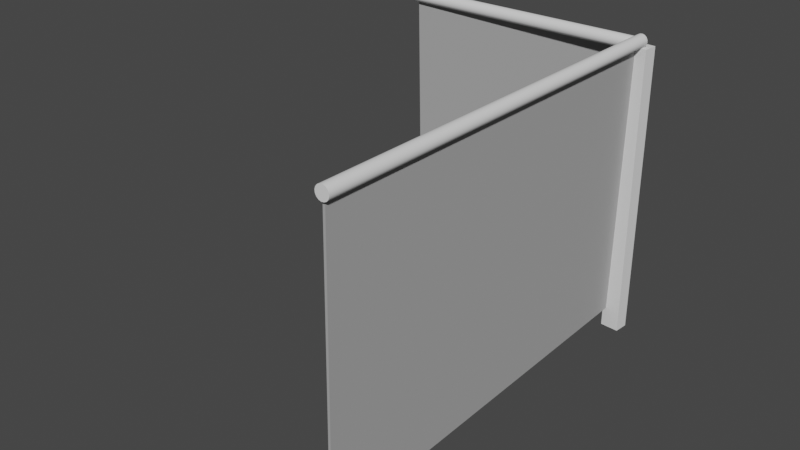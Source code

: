 # Source: BatasTangga.blend  (saved by Blender 3.3.6; exported with 4.5.12 LTS)
import bpy
from mathutils import Matrix  # noqa: F401  (used for matrix-valued properties, if any)

bpy.ops.wm.read_factory_settings(use_empty=True)
scene = bpy.context.scene
scene.name = 'Scene'

# ---- collections
col_collection = bpy.data.collections.new('Collection'); scene.collection.children.link(col_collection)

# ---- materials (node trees are filled in below, after node groups)
mat_translucent_glass_blue__002 = bpy.data.materials.new('[Translucent_Glass_Blue].002')
mat_translucent_glass_blue__002.use_transparent_shadow = False
mat_translucent_glass_blue__002.diffuse_color = (0.3993, 0.3993, 0.3993, 0.3)

# ---- node groups
ng_auto_smooth = bpy.data.node_groups.new('Auto Smooth', 'GeometryNodeTree')
_s = ng_auto_smooth.interface.new_socket(name='Geometry', in_out='OUTPUT', socket_type='NodeSocketGeometry')
_s = ng_auto_smooth.interface.new_socket(name='Geometry', in_out='INPUT', socket_type='NodeSocketGeometry')
_s = ng_auto_smooth.interface.new_socket(name='Angle', in_out='INPUT', socket_type='NodeSocketFloat')
_s.subtype = 'ANGLE'
_s.min_value = 0.0
_s.max_value = 3.142
ng_auto_smooth.is_modifier = True
_N = ng_auto_smooth.nodes; _L = ng_auto_smooth.links
n0 = _N.new('NodeGroupOutput'); n0.name = 'Group Output'; n0.location = (480, -100)
n1 = _N.new('NodeGroupInput'); n1.name = 'Group Input'; n1.location = (-420, -300)
n2 = _N.new('NodeGroupInput'); n2.name = 'Group Input.001'; n2.location = (-60, -100)
n3 = _N.new('GeometryNodeSetShadeSmooth'); n3.name = 'Set Shade Smooth'; n3.location = (120, -100)
n3.domain = 'EDGE'
n4 = _N.new('GeometryNodeSetShadeSmooth'); n4.name = 'Set Shade Smooth.001'; n4.location = (300, -100)
n5 = _N.new('GeometryNodeInputMeshEdgeAngle'); n5.name = 'Edge Angle'; n5.location = (-420, -220)
n6 = _N.new('GeometryNodeInputEdgeSmooth'); n6.name = 'Is Edge Smooth'; n6.location = (-60, -160)
n7 = _N.new('GeometryNodeInputShadeSmooth'); n7.name = 'Is Face Smooth'; n7.location = (-240, -340)
n8 = _N.new('FunctionNodeBooleanMath'); n8.name = 'Boolean Math'; n8.location = (-60, -220)
n9 = _N.new('FunctionNodeCompare'); n9.name = 'Compare'; n9.location = (-240, -180)
n9.operation = 'LESS_EQUAL'
_L.new(n5.outputs[0], n9.inputs[0])
_L.new(n4.outputs[0], n0.inputs[0])
_L.new(n1.outputs[1], n9.inputs[1])
_L.new(n9.outputs[0], n8.inputs[0])
_L.new(n7.outputs[0], n8.inputs[1])
_L.new(n2.outputs[0], n3.inputs[0])
_L.new(n6.outputs[0], n3.inputs[1])
_L.new(n3.outputs[0], n4.inputs[0])
_L.new(n8.outputs[0], n3.inputs[2])
n0.is_active_output = True

# ---- material node trees

# ---- world
world_world = bpy.data.worlds.new('World'); scene.world = world_world
world_world.use_nodes = True; world_world.node_tree.nodes.clear()
_N = world_world.node_tree.nodes; _L = world_world.node_tree.links
n0 = _N.new('ShaderNodeOutputWorld'); n0.name = 'World Output'; n0.location = (300, 300)
n1 = _N.new('ShaderNodeBackground'); n1.name = 'Background'; n1.location = (10, 300)
n1.inputs[0].default_value = (0.05088, 0.05088, 0.05088, 1.0)
_L.new(n1.outputs[0], n0.inputs[0])
n0.is_active_output = True
world_world.color = (0.05088, 0.05088, 0.05088)
world_world.use_sun_shadow = False
world_world.sun_shadow_jitter_overblur = 0.0

# ---- meshes
me_cube_010 = bpy.data.meshes.new('Cube.010')
me_cube_010.from_pydata([(-1.0, -1.0, 0.0), (-1.0, -1.0, 2.046), (-1.0, 1.0, 0.0), (-1.0, 1.0, 2.046), (1.0, -1.0, 0.0), (1.0, -1.0, 2.046), (1.0, 1.0, 0.0), (1.0, 1.0, 2.046)], [], [(0, 1, 3, 2), (2, 3, 7, 6), (6, 7, 5, 4), (4, 5, 1, 0), (2, 6, 4, 0), (7, 3, 1, 5)])
me_cube_010.polygons.foreach_set('use_smooth', [True] * 6)
_uv = me_cube_010.uv_layers.new(name='UVMap')
_uv.uv.foreach_set('vector', [0.375, 0.0, 0.625, 0.0, 0.625, 0.25, 0.375, 0.25, 0.375, 0.25, 0.625, 0.25, 0.625, 0.5, 0.375, 0.5, 0.375, 0.5, 0.625, 0.5, 0.625, 0.75, 0.375, 0.75, 0.375, 0.75, 0.625, 0.75, 0.625, 1.0, 0.375, 1.0, 0.125, 0.5, 0.375, 0.5, 0.375, 0.75, 0.125, 0.75, 0.625, 0.5, 0.875, 0.5, 0.875, 0.75, 0.625, 0.75])
me_cube_010.use_remesh_fix_poles = True
me_cube_010.use_remesh_preserve_attributes = False
me_cube_010.update()
me_cylinder = bpy.data.meshes.new('Cylinder')
me_cylinder.from_pydata([(-33.42, -0.1363, -28.45), (-33.42, -0.1363, 0.0794), (-33.14, -0.1915, -28.45), (-33.14, -0.1915, 0.0794), (-32.91, -0.3487, -28.45), (-32.91, -0.3487, 0.0794), (-32.75, -0.584, -28.45), (-32.75, -0.584, 0.0794), (-32.7, -0.8616, -28.45), (-32.7, -0.8616, 0.0794), (-32.75, -1.139, -28.45), (-32.75, -1.139, 0.0794), (-32.91, -1.375, -28.45), (-32.91, -1.375, 0.0794), (-33.14, -1.532, -28.45), (-33.14, -1.532, 0.0794), (-33.42, -1.587, -28.45), (-33.42, -1.587, 0.0794), (-33.7, -1.532, -28.45), (-33.7, -1.532, 0.0794), (-33.93, -1.375, -28.45), (-33.93, -1.375, 0.0794), (-34.09, -1.139, -28.45), (-34.09, -1.139, 0.0794), (-34.15, -0.8616, -28.45), (-34.15, -0.8616, 0.0794), (-34.09, -0.584, -28.45), (-34.09, -0.584, 0.0794), (-33.93, -0.3487, -28.45), (-33.93, -0.3487, 0.0794), (-33.7, -0.1915, -28.45), (-33.7, -0.1915, 0.0794), (-33.53, -0.2057, 0.6869), (-33.85, -47.05, 1.009), (-33.26, -0.2057, 0.5985), (-33.58, -47.05, 0.9201), (-33.04, -0.2057, 0.4139), (-33.36, -47.05, 0.7356), (-32.91, -0.2057, 0.1613), (-33.24, -47.05, 0.4829), (-32.89, -0.2057, -0.1209), (-33.21, -47.05, 0.2007), (-32.98, -0.2057, -0.3898), (-33.3, -47.05, -0.06812), (-33.17, -0.2057, -0.6043), (-33.49, -47.05, -0.2827), (-33.42, -0.2057, -0.7319), (-33.74, -47.05, -0.4102), (-33.7, -0.2057, -0.7531), (-34.02, -47.05, -0.4314), (-33.97, -0.2057, -0.6647), (-34.29, -47.05, -0.343), (-34.19, -0.2057, -0.4801), (-34.51, -47.05, -0.1584), (-34.31, -0.2057, -0.2275), (-34.64, -47.05, 0.09418), (-34.34, -0.2057, 0.05473), (-34.66, -47.05, 0.3764), (-34.25, -0.2057, 0.3236), (-34.57, -47.05, 0.6452), (-34.06, -0.2057, 0.5381), (-34.38, -47.05, 0.8598), (-33.81, -0.2057, 0.6657), (-34.13, -47.05, 0.9873)], [], [(0, 1, 3, 2), (2, 3, 5, 4), (4, 5, 7, 6), (6, 7, 9, 8), (8, 9, 11, 10), (10, 11, 13, 12), (12, 13, 15, 14), (14, 15, 17, 16), (16, 17, 19, 18), (18, 19, 21, 20), (20, 21, 23, 22), (22, 23, 25, 24), (24, 25, 27, 26), (26, 27, 29, 28), (3, 1, 31, 29, 27, 25, 23, 21, 19, 17, 15, 13, 11, 9, 7, 5), (28, 29, 31, 30), (30, 31, 1, 0), (0, 2, 4, 6, 8, 10, 12, 14, 16, 18, 20, 22, 24, 26, 28, 30), (32, 33, 35, 34), (34, 35, 37, 36), (36, 37, 39, 38), (38, 39, 41, 40), (40, 41, 43, 42), (42, 43, 45, 44), (44, 45, 47, 46), (46, 47, 49, 48), (48, 49, 51, 50), (50, 51, 53, 52), (52, 53, 55, 54), (54, 55, 57, 56), (56, 57, 59, 58), (58, 59, 61, 60), (35, 33, 63, 61, 59, 57, 55, 53, 51, 49, 47, 45, 43, 41, 39, 37), (60, 61, 63, 62), (62, 63, 33, 32), (32, 34, 36, 38, 40, 42, 44, 46, 48, 50, 52, 54, 56, 58, 60, 62)])
me_cylinder.polygons.foreach_set('use_smooth', [True] * 36)
_uv = me_cylinder.uv_layers.new(name='UVMap')
_uv.uv.foreach_set('vector', [1.0, 0.5, 1.0, 1.0, 0.9375, 1.0, 0.9375, 0.5, 0.9375, 0.5, 0.9375, 1.0, 0.875, 1.0, 0.875, 0.5, 0.875, 0.5, 0.875, 1.0, 0.8125, 1.0, 0.8125, 0.5, 0.8125, 0.5, 0.8125, 1.0, 0.75, 1.0, 0.75, 0.5, 0.75, 0.5, 0.75, 1.0, 0.6875, 1.0, 0.6875, 0.5, 0.6875, 0.5, 0.6875, 1.0, 0.625, 1.0, 0.625, 0.5, 0.625, 0.5, 0.625, 1.0, 0.5625, 1.0, 0.5625, 0.5, 0.5625, 0.5, 0.5625, 1.0, 0.5, 1.0, 0.5, 0.5, 0.5, 0.5, 0.5, 1.0, 0.4375, 1.0, 0.4375, 0.5, 0.4375, 0.5, 0.4375, 1.0, 0.375, 1.0, 0.375, 0.5, 0.375, 0.5, 0.375, 1.0, 0.3125, 1.0, 0.3125, 0.5, 0.3125, 0.5, 0.3125, 1.0, 0.25, 1.0, 0.25, 0.5, 0.25, 0.5, 0.25, 1.0, 0.1875, 1.0, 0.1875, 0.5, 0.1875, 0.5, 0.1875, 1.0, 0.125, 1.0, 0.125, 0.5, 0.3418, 0.4717, 0.25, 0.49, 0.1582, 0.4717, 0.08029, 0.4197, 0.02827, 0.3418, 0.01, 0.25, 0.02827, 0.1582, 0.08029, 0.08029, 0.1582, 0.02827, 0.25, 0.01, 0.3418, 0.02827, 0.4197, 0.08029, 0.4717, 0.1582, 0.49, 0.25, 0.4717, 0.3418, 0.4197, 0.4197, 0.125, 0.5, 0.125, 1.0, 0.0625, 1.0, 0.0625, 0.5, 0.0625, 0.5, 0.0625, 1.0, 0.0, 1.0, 0.0, 0.5, 0.75, 0.49, 0.8418, 0.4717, 0.9197, 0.4197, 0.9717, 0.3418, 0.99, 0.25, 0.9717, 0.1582, 0.9197, 0.08029, 0.8418, 0.02827, 0.75, 0.01, 0.6582, 0.02827, 0.5803, 0.08029, 0.5283, 0.1582, 0.51, 0.25, 0.5283, 0.3418, 0.5803, 0.4197, 0.6582, 0.4717, 1.0, 0.5, 1.0, 1.0, 0.9375, 1.0, 0.9375, 0.5, 0.9375, 0.5, 0.9375, 1.0, 0.875, 1.0, 0.875, 0.5, 0.875, 0.5, 0.875, 1.0, 0.8125, 1.0, 0.8125, 0.5, 0.8125, 0.5, 0.8125, 1.0, 0.75, 1.0, 0.75, 0.5, 0.75, 0.5, 0.75, 1.0, 0.6875, 1.0, 0.6875, 0.5, 0.6875, 0.5, 0.6875, 1.0, 0.625, 1.0, 0.625, 0.5, 0.625, 0.5, 0.625, 1.0, 0.5625, 1.0, 0.5625, 0.5, 0.5625, 0.5, 0.5625, 1.0, 0.5, 1.0, 0.5, 0.5, 0.5, 0.5, 0.5, 1.0, 0.4375, 1.0, 0.4375, 0.5, 0.4375, 0.5, 0.4375, 1.0, 0.375, 1.0, 0.375, 0.5, 0.375, 0.5, 0.375, 1.0, 0.3125, 1.0, 0.3125, 0.5, 0.3125, 0.5, 0.3125, 1.0, 0.25, 1.0, 0.25, 0.5, 0.25, 0.5, 0.25, 1.0, 0.1875, 1.0, 0.1875, 0.5, 0.1875, 0.5, 0.1875, 1.0, 0.125, 1.0, 0.125, 0.5, 0.3418, 0.4717, 0.25, 0.49, 0.1582, 0.4717, 0.08029, 0.4197, 0.02827, 0.3418, 0.01, 0.25, 0.02827, 0.1582, 0.08029, 0.08029, 0.1582, 0.02827, 0.25, 0.01, 0.3418, 0.02827, 0.4197, 0.08029, 0.4717, 0.1582, 0.49, 0.25, 0.4717, 0.3418, 0.4197, 0.4197, 0.125, 0.5, 0.125, 1.0, 0.0625, 1.0, 0.0625, 0.5, 0.0625, 0.5, 0.0625, 1.0, 0.0, 1.0, 0.0, 0.5, 0.75, 0.49, 0.8418, 0.4717, 0.9197, 0.4197, 0.9717, 0.3418, 0.99, 0.25, 0.9717, 0.1582, 0.9197, 0.08029, 0.8418, 0.02827, 0.75, 0.01, 0.6582, 0.02827, 0.5803, 0.08029, 0.5283, 0.1582, 0.51, 0.25, 0.5283, 0.3418, 0.5803, 0.4197, 0.6582, 0.4717])
me_cylinder.update()
me_g___555582_013 = bpy.data.meshes.new('G-__555582.013')
me_g___555582_013.from_pydata([(0.00452, -0.02508, 0.08571), (0.6306, 0.1046, 1.251), (0.64, 0.05466, 0.1195), (0.000136, 0.02535, 1.218), (0.0001278, 0.01545, 1.219), (0.6307, 0.09472, 1.252), (0.004512, -0.03499, 0.08661), (0.6401, 0.04476, 0.1204)], [], [(0, 1, 2), (1, 0, 3), (1, 4, 5), (4, 1, 3), (3, 6, 4), (0, 6, 3), (2, 5, 7), (5, 2, 1), (0, 7, 6), (7, 0, 2), (5, 6, 7), (6, 5, 4)])
me_g___555582_013.polygons.foreach_set('use_smooth', [True] * 12)
me_g___555582_013.materials.append(mat_translucent_glass_blue__002)
me_g___555582_013.use_remesh_fix_poles = True
me_g___555582_013.use_remesh_preserve_attributes = False
me_g___555582_013.update()
me_g___555582_014 = bpy.data.meshes.new('G-__555582.014')
me_g___555582_014.from_pydata([(0.00452, -0.02508, 0.08571), (0.6309, 0.104, 1.229), (0.64, 0.05466, 0.1195), (0.000136, 0.02535, 1.218), (0.0001278, 0.01545, 1.219), (0.631, 0.09407, 1.23), (0.004512, -0.03499, 0.08661), (0.6401, 0.04476, 0.1204)], [], [(0, 1, 2), (1, 0, 3), (1, 4, 5), (4, 1, 3), (3, 6, 4), (0, 6, 3), (2, 5, 7), (5, 2, 1), (0, 7, 6), (7, 0, 2), (5, 6, 7), (6, 5, 4)])
me_g___555582_014.polygons.foreach_set('use_smooth', [True] * 12)
me_g___555582_014.materials.append(mat_translucent_glass_blue__002)
me_g___555582_014.use_remesh_fix_poles = True
me_g___555582_014.use_remesh_preserve_attributes = False
me_g___555582_014.update()

# ---- objects
ob_cube_010 = bpy.data.objects.new('Cube.010', me_cube_010)
ob_cylinder = bpy.data.objects.new('Cylinder', me_cylinder)
ob_g___555582_012 = bpy.data.objects.new('G-__555582.012', me_g___555582_013)
ob_g___555582_001 = bpy.data.objects.new('G-__555582.001', me_g___555582_014)

# ---- transforms, parenting, visibility, modifiers, constraints
ob_cube_010.location = (23.83, -32.93, 14.0)
ob_cube_010.rotation_euler = (0.0, -0.0, 3.057)
ob_cube_010.scale = (0.09103, -0.07054, 1.384)
_m = ob_cube_010.modifiers.new('Auto Smooth', 'NODES')
_m.node_group = ng_auto_smooth
_gi = [s.identifier for s in ng_auto_smooth.interface.items_tree if s.item_type == 'SOCKET' and s.in_out == 'INPUT']
_m[_gi[1]] = 0.5236  # Angle
ob_cylinder.location = (23.83, -32.93, 14.0)
ob_cylinder.rotation_euler = (-0.0, 1.571, 0.0)
ob_cylinder.scale = (0.08573, 0.08573, 0.08573)
_m = ob_cylinder.modifiers.new('Auto Smooth', 'NODES')
_m.node_group = ng_auto_smooth
_gi = [s.identifier for s in ng_auto_smooth.interface.items_tree if s.item_type == 'SOCKET' and s.in_out == 'INPUT']
_m[_gi[1]] = 0.5236  # Angle
ob_g___555582_012.location = (23.83, -32.93, 14.0)
ob_g___555582_012.rotation_euler = (0.02679, 0.02179, -1.603)
ob_g___555582_012.scale = (6.245, 2.19, 2.336)
_m = ob_g___555582_012.modifiers.new('Auto Smooth', 'NODES')
_m.node_group = ng_auto_smooth
_gi = [s.identifier for s in ng_auto_smooth.interface.items_tree if s.item_type == 'SOCKET' and s.in_out == 'INPUT']
_m[_gi[1]] = 0.5236  # Angle
ob_g___555582_001.location = (23.83, -32.93, 14.0)
ob_g___555582_001.rotation_euler = (0.02679, 0.02179, -3.174)
ob_g___555582_001.scale = (3.715, 2.189, 2.336)
_m = ob_g___555582_001.modifiers.new('Auto Smooth', 'NODES')
_m.node_group = ng_auto_smooth
_gi = [s.identifier for s in ng_auto_smooth.interface.items_tree if s.item_type == 'SOCKET' and s.in_out == 'INPUT']
_m[_gi[1]] = 0.5236  # Angle

# ---- collection membership
col_collection.objects.link(ob_cube_010)
col_collection.objects.link(ob_cylinder)
col_collection.objects.link(ob_g___555582_012)
col_collection.objects.link(ob_g___555582_001)

# ---- scene / render settings (as saved in the file)
scene.frame_start = 1; scene.frame_end = 250; scene.frame_set(1)
scene.render.engine = 'BLENDER_EEVEE_NEXT'
scene.cycles.sampling_pattern = 'TABULATED_SOBOL'
scene.cycles.use_light_tree = False
scene.eevee.use_raytracing = True
scene.view_settings.view_transform = 'Filmic'
bpy.context.view_layer.update()

# ---- added for rendering (the .blend has no active camera and no usable light): camera, sun
cam_auto = bpy.data.cameras.new('AutoCamera')
cam_auto.lens = 50.0
cam_auto.sensor_width = 36.0
cam_auto.clip_end = 1000.0
ob_auto_camera = bpy.data.objects.new('AutoCamera', cam_auto)
scene.collection.objects.link(ob_auto_camera)
ob_auto_camera.location = (28.1414, -41.3617, 19.8248)
ob_auto_camera.rotation_euler = (1.09748, -7.21219e-08, 0.694738)
scene.camera = ob_auto_camera
light_auto_sun = bpy.data.lights.new('AutoSun', 'SUN')
light_auto_sun.energy = 3.0
light_auto_sun.angle = 0.0523599
ob_auto_sun = bpy.data.objects.new('AutoSun', light_auto_sun)
scene.collection.objects.link(ob_auto_sun)
ob_auto_sun.rotation_euler = (0.872665, 0.174533, 0.523599)
bpy.context.view_layer.update()
